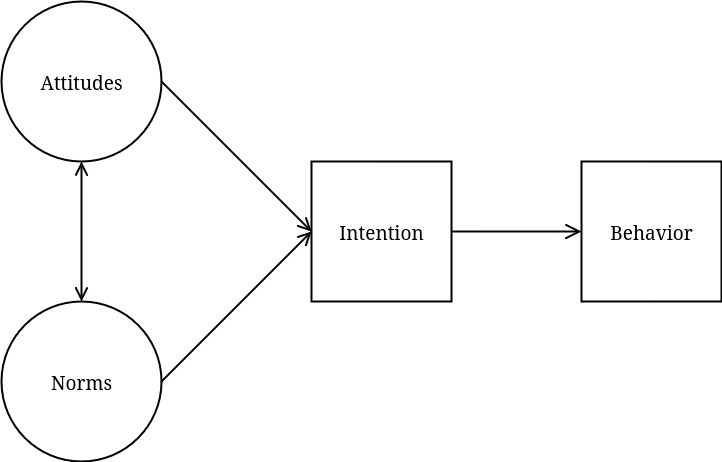

The diagram above was exported from draw.io. Its source (the exported page's mxGraphModel, read from the mxfile embedded in the PNG):
<mxGraphModel dx="1387" dy="767" grid="1" gridSize="10" guides="1" tooltips="1" connect="1" arrows="1" fold="1" page="1" pageScale="1" pageWidth="1000" pageHeight="1000" math="0" shadow="0">
  <root>
    <mxCell id="0" />
    <mxCell id="1" parent="0" />
    <mxCell id="2tYE5NoM98_o_nQVEYhI-20" value="" style="group" vertex="1" connectable="0" parent="1">
      <mxGeometry x="140" y="270" width="720" height="460" as="geometry" />
    </mxCell>
    <mxCell id="2tYE5NoM98_o_nQVEYhI-2" value="Attitudes" style="ellipse;whiteSpace=wrap;html=1;aspect=fixed;strokeWidth=2;fontFamily=Georgia;fontSize=19;" vertex="1" parent="2tYE5NoM98_o_nQVEYhI-20">
      <mxGeometry width="160" height="160" as="geometry" />
    </mxCell>
    <mxCell id="2tYE5NoM98_o_nQVEYhI-3" value="Norms" style="ellipse;whiteSpace=wrap;html=1;aspect=fixed;strokeWidth=2;fontFamily=Georgia;fontSize=19;" vertex="1" parent="2tYE5NoM98_o_nQVEYhI-20">
      <mxGeometry y="300" width="160" height="160" as="geometry" />
    </mxCell>
    <mxCell id="2tYE5NoM98_o_nQVEYhI-6" value="Intention" style="whiteSpace=wrap;html=1;aspect=fixed;strokeWidth=2;fontFamily=Georgia;fontSize=19;" vertex="1" parent="2tYE5NoM98_o_nQVEYhI-20">
      <mxGeometry x="310" y="160" width="140" height="140" as="geometry" />
    </mxCell>
    <mxCell id="2tYE5NoM98_o_nQVEYhI-7" value="Behavior" style="whiteSpace=wrap;html=1;aspect=fixed;strokeWidth=2;fontFamily=Georgia;fontSize=19;" vertex="1" parent="2tYE5NoM98_o_nQVEYhI-20">
      <mxGeometry x="580" y="160" width="140" height="140" as="geometry" />
    </mxCell>
    <mxCell id="2tYE5NoM98_o_nQVEYhI-10" value="" style="endArrow=open;html=1;rounded=0;exitX=1;exitY=0.5;exitDx=0;exitDy=0;entryX=0;entryY=0.5;entryDx=0;entryDy=0;strokeWidth=2;endFill=0;endSize=10;fontFamily=Georgia;fontSize=19;" edge="1" parent="2tYE5NoM98_o_nQVEYhI-20" source="2tYE5NoM98_o_nQVEYhI-2" target="2tYE5NoM98_o_nQVEYhI-6">
      <mxGeometry width="50" height="50" relative="1" as="geometry">
        <mxPoint x="170" as="sourcePoint" />
        <mxPoint x="270" y="230" as="targetPoint" />
      </mxGeometry>
    </mxCell>
    <mxCell id="2tYE5NoM98_o_nQVEYhI-11" value="" style="endArrow=open;html=1;rounded=0;exitX=1;exitY=0.5;exitDx=0;exitDy=0;entryX=0;entryY=0.5;entryDx=0;entryDy=0;strokeWidth=2;endFill=0;endSize=10;fontFamily=Georgia;fontSize=19;" edge="1" parent="2tYE5NoM98_o_nQVEYhI-20" source="2tYE5NoM98_o_nQVEYhI-3" target="2tYE5NoM98_o_nQVEYhI-6">
      <mxGeometry width="50" height="50" relative="1" as="geometry">
        <mxPoint x="220" y="210" as="sourcePoint" />
        <mxPoint x="367" y="451" as="targetPoint" />
      </mxGeometry>
    </mxCell>
    <mxCell id="2tYE5NoM98_o_nQVEYhI-13" value="" style="endArrow=open;html=1;rounded=0;exitX=1;exitY=0.5;exitDx=0;exitDy=0;entryX=0;entryY=0.5;entryDx=0;entryDy=0;strokeWidth=2;endFill=0;endSize=12;fontFamily=Georgia;fontSize=19;" edge="1" parent="2tYE5NoM98_o_nQVEYhI-20" source="2tYE5NoM98_o_nQVEYhI-6" target="2tYE5NoM98_o_nQVEYhI-7">
      <mxGeometry width="50" height="50" relative="1" as="geometry">
        <mxPoint x="360" y="560" as="sourcePoint" />
        <mxPoint x="507" y="801" as="targetPoint" />
      </mxGeometry>
    </mxCell>
    <mxCell id="2tYE5NoM98_o_nQVEYhI-17" value="" style="endArrow=open;startArrow=open;html=1;rounded=0;entryX=0.5;entryY=1;entryDx=0;entryDy=0;exitX=0.5;exitY=0;exitDx=0;exitDy=0;strokeWidth=2;endFill=0;startFill=0;startSize=10;endSize=10;fontFamily=Georgia;fontSize=19;" edge="1" parent="2tYE5NoM98_o_nQVEYhI-20" source="2tYE5NoM98_o_nQVEYhI-3" target="2tYE5NoM98_o_nQVEYhI-2">
      <mxGeometry width="50" height="50" relative="1" as="geometry">
        <mxPoint x="400" y="590" as="sourcePoint" />
        <mxPoint x="400" y="510" as="targetPoint" />
      </mxGeometry>
    </mxCell>
  </root>
</mxGraphModel>